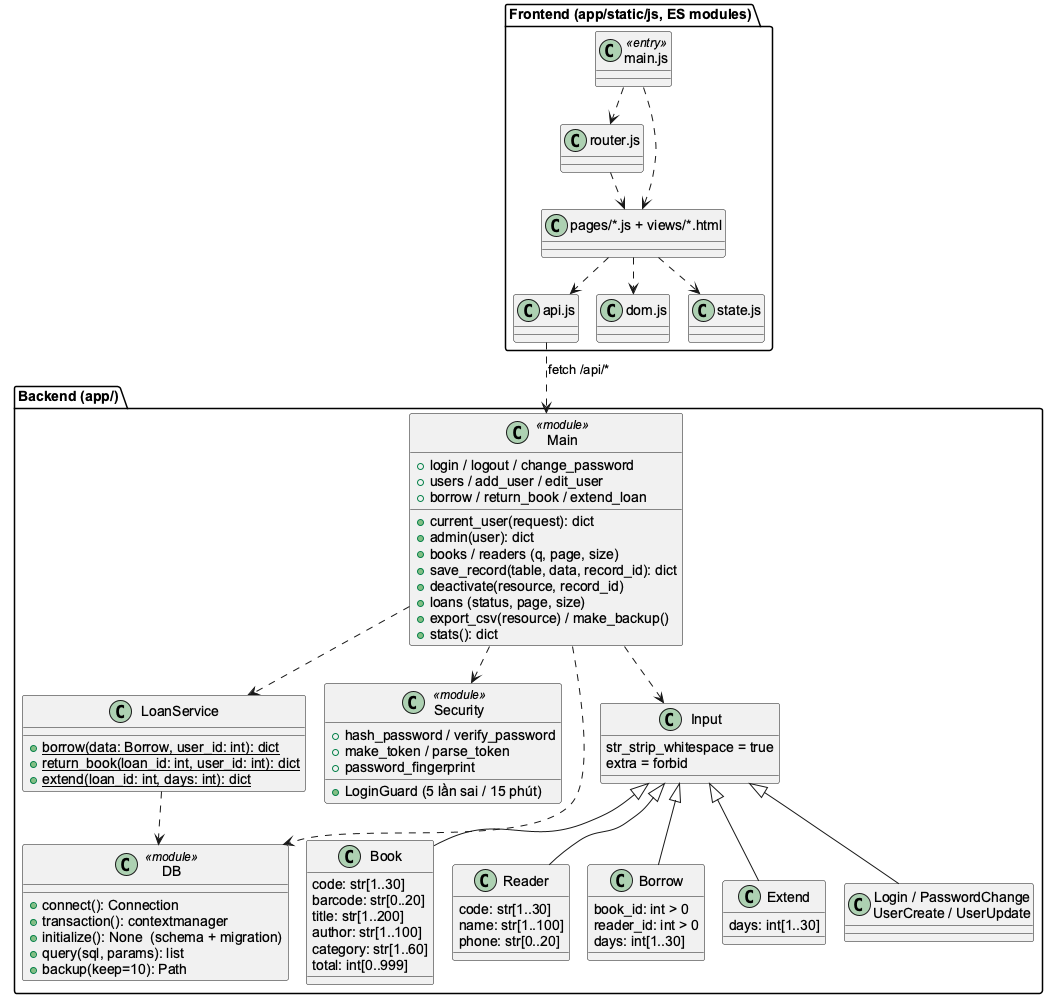

The diagram above was rendered by PlantUML. Its source (embedded in the PNG):
@startuml
!pragma layout smetana
skinparam defaultFontName Arial
skinparam shadowing false
package "Backend (app/)" {
class Main <<module>> {
 +current_user(request): dict
 +admin(user): dict
 +login / logout / change_password
 +users / add_user / edit_user
 +books / readers (q, page, size)
 +save_record(table, data, record_id): dict
 +deactivate(resource, record_id)
 +loans (status, page, size)
 +borrow / return_book / extend_loan
 +export_csv(resource) / make_backup()
 +stats(): dict
}
class LoanService {
 {static} +borrow(data: Borrow, user_id: int): dict
 {static} +return_book(loan_id: int, user_id: int): dict
 {static} +extend(loan_id: int, days: int): dict
}
class Security <<module>> {
 +hash_password / verify_password
 +make_token / parse_token
 +password_fingerprint
 +LoginGuard (5 lần sai / 15 phút)
}
class DB <<module>> {
 +connect(): Connection
 +transaction(): contextmanager
 +initialize(): None  (schema + migration)
 +query(sql, params): list
 +backup(keep=10): Path
}
class Input {
 str_strip_whitespace = true
 extra = forbid
}
class Book {
 code: str[1..30]
 barcode: str[0..20]
 title: str[1..200]
 author: str[1..100]
 category: str[1..60]
 total: int[0..999]
}
class Reader {
 code: str[1..30]
 name: str[1..100]
 phone: str[0..20]
}
class Borrow {
 book_id: int > 0
 reader_id: int > 0
 days: int[1..30]
}
class Extend {
 days: int[1..30]
}
class "Login / PasswordChange\nUserCreate / UserUpdate" as Auth
Input <|-- Book
Input <|-- Reader
Input <|-- Borrow
Input <|-- Extend
Input <|-- Auth
Main ..> LoanService
Main ..> Security
Main ..> Input
Main ..> DB
LoanService ..> DB
}
package "Frontend (app/static/js, ES modules)" {
class "main.js" as FM <<entry>>
class "router.js" as FR
class "pages/*.js + views/*.html" as FP
class "api.js" as FA
class "dom.js" as FD
class "state.js" as FS
FM ..> FR
FM ..> FP
FR ..> FP
FP ..> FA
FP ..> FD
FP ..> FS
}
FA ..> Main : fetch /api/*
@enduml